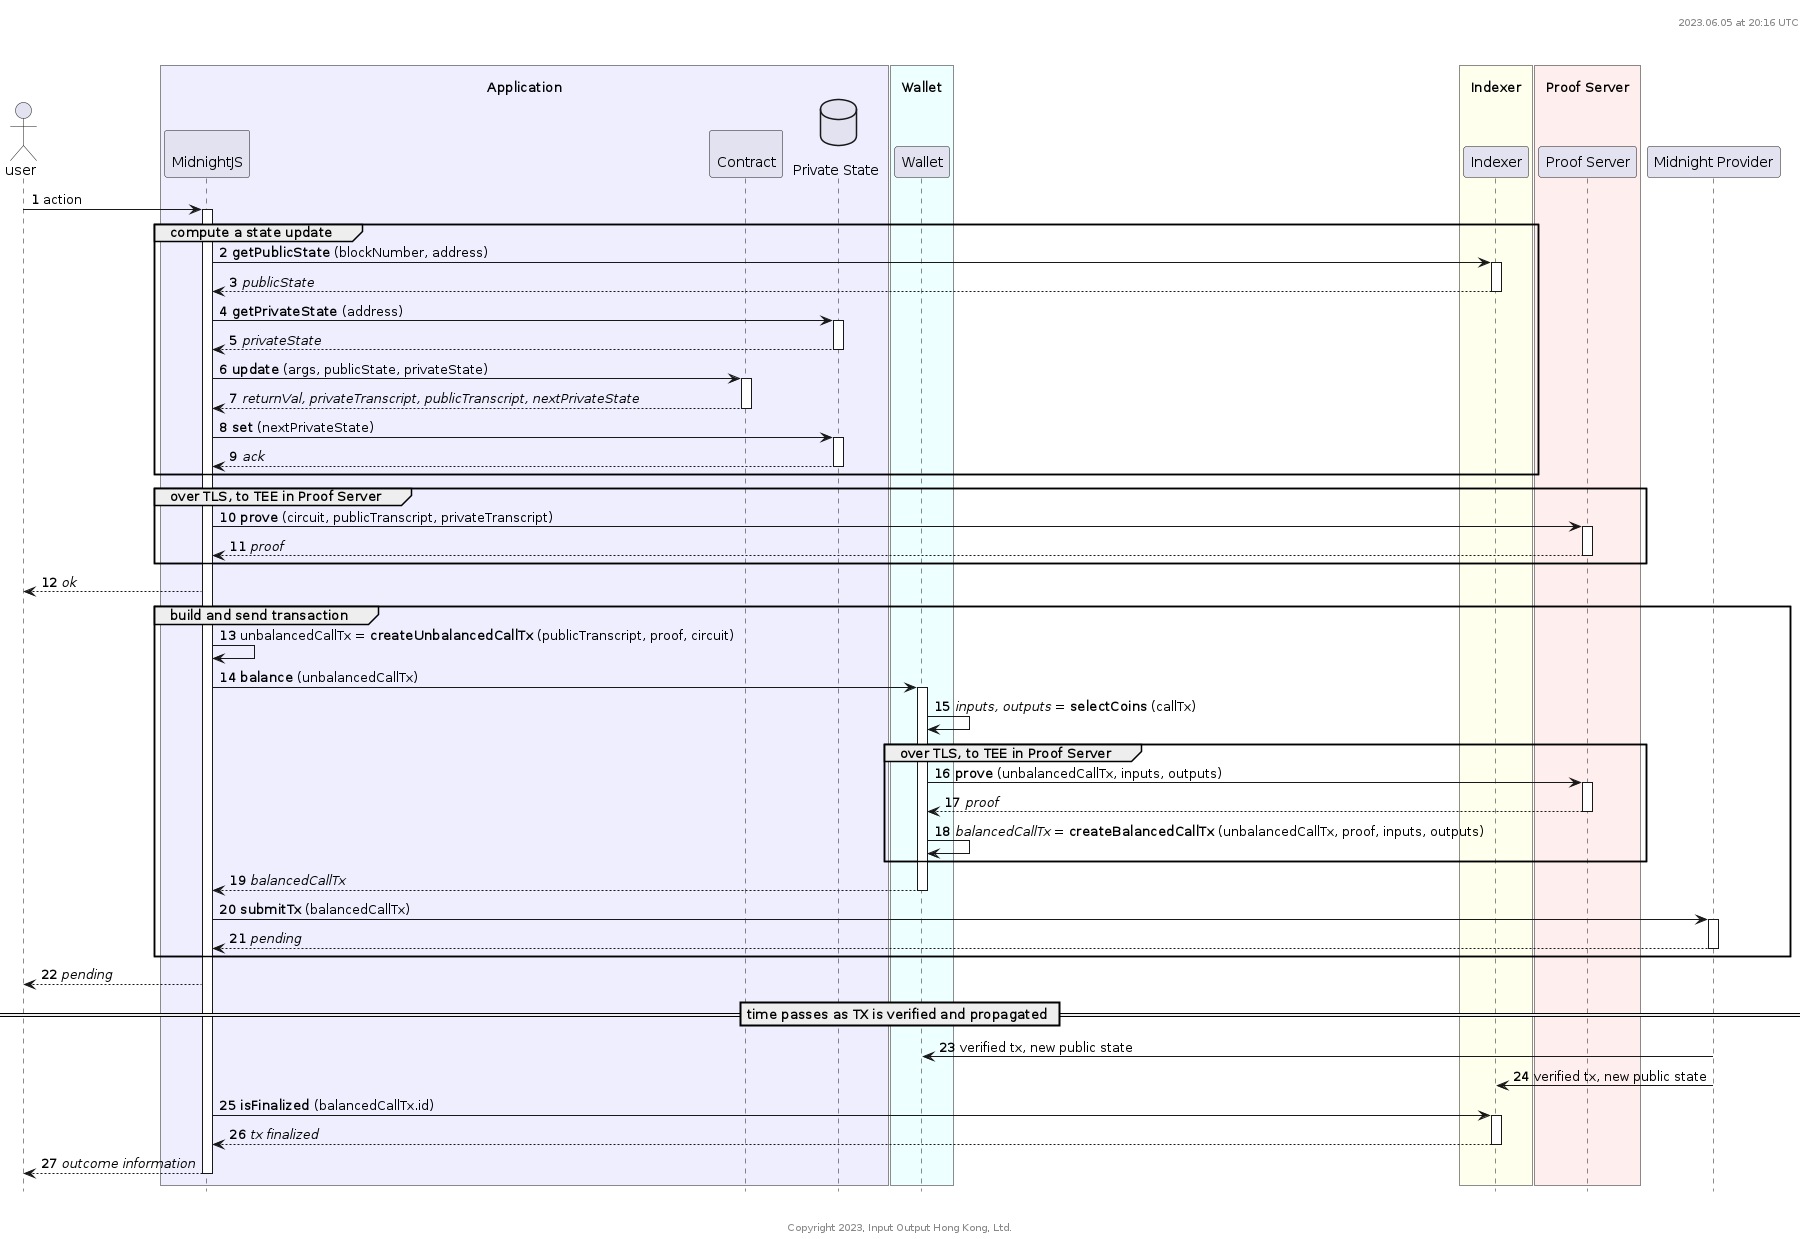

The diagram above was rendered by PlantUML. Its source (embedded in the PNG):
@startuml
autonumber
hide footbox

'-----------------------------------------------------------
' Please include this standard header
header %filename()\n%date("yyyy.MM.dd' at 'HH:mm z")\n\n\n
'-----------------------------------------------------------

actor user

box "\nApplication" #eef
        participant "\nMidnightJS" as midnightjs
        participant "\nContract" as contract
        database "\nPrivate State" as privateStateStore
end box

box "\nWallet" #eff
    'The browser extension
    participant "Wallet" as wallet
end box

box "\nIndexer" #ffe
    participant "Indexer" as indexer
end box

box "\nProof Server" #fee
    participant "Proof Server" as proofServer
end box

participant "Midnight Provider" as midnightProvider

'==================================================================

    user -> midnightjs ++: action

    group compute a state update
        midnightjs -> indexer ++: **getPublicState** (blockNumber, address)
        return //publicState//
        midnightjs -> privateStateStore ++: **getPrivateState** (address)
        return //privateState//
        midnightjs -> contract ++: **update** (args, publicState, privateState)
        return //returnVal, privateTranscript, publicTranscript, nextPrivateState//
        midnightjs -> privateStateStore ++: **set** (nextPrivateState)
        return //ack//
    end

    group over TLS, to TEE in Proof Server
        midnightjs -> proofServer ++: **prove** (circuit, publicTranscript, privateTranscript)
        return //proof//
    end
    midnightjs --> user: //ok//

    group build and send transaction
        midnightjs -> midnightjs : unbalancedCallTx = **createUnbalancedCallTx** (publicTranscript, proof, circuit)
        midnightjs -> wallet ++: **balance** (unbalancedCallTx)
        wallet -> wallet : //inputs, outputs// = **selectCoins** (callTx)
        group over TLS, to TEE in Proof Server
            wallet -> proofServer ++: **prove** (unbalancedCallTx, inputs, outputs)
            return //proof//
            wallet -> wallet : //balancedCallTx// = **createBalancedCallTx** (unbalancedCallTx, proof, inputs, outputs)
        end
        return //balancedCallTx//
        midnightjs -> midnightProvider ++: **submitTx** (balancedCallTx)
        return //pending//
    end
    midnightjs --> user: //pending//

    == time passes as TX is verified and propagated ==
    midnightProvider -> wallet : verified tx, new public state
    midnightProvider -> indexer : verified tx, new public state
    midnightjs -> indexer ++: **isFinalized** (balancedCallTx.id)
    return //tx finalized//
    midnightjs --> user : //outcome information//
    deactivate midnightjs

'-----------------------------------------------------------
' Please include this standard footer
footer \n\n\nCopyright %date("yyyy"), Input Output Hong Kong, Ltd.
'-----------------------------------------------------------

@enduml